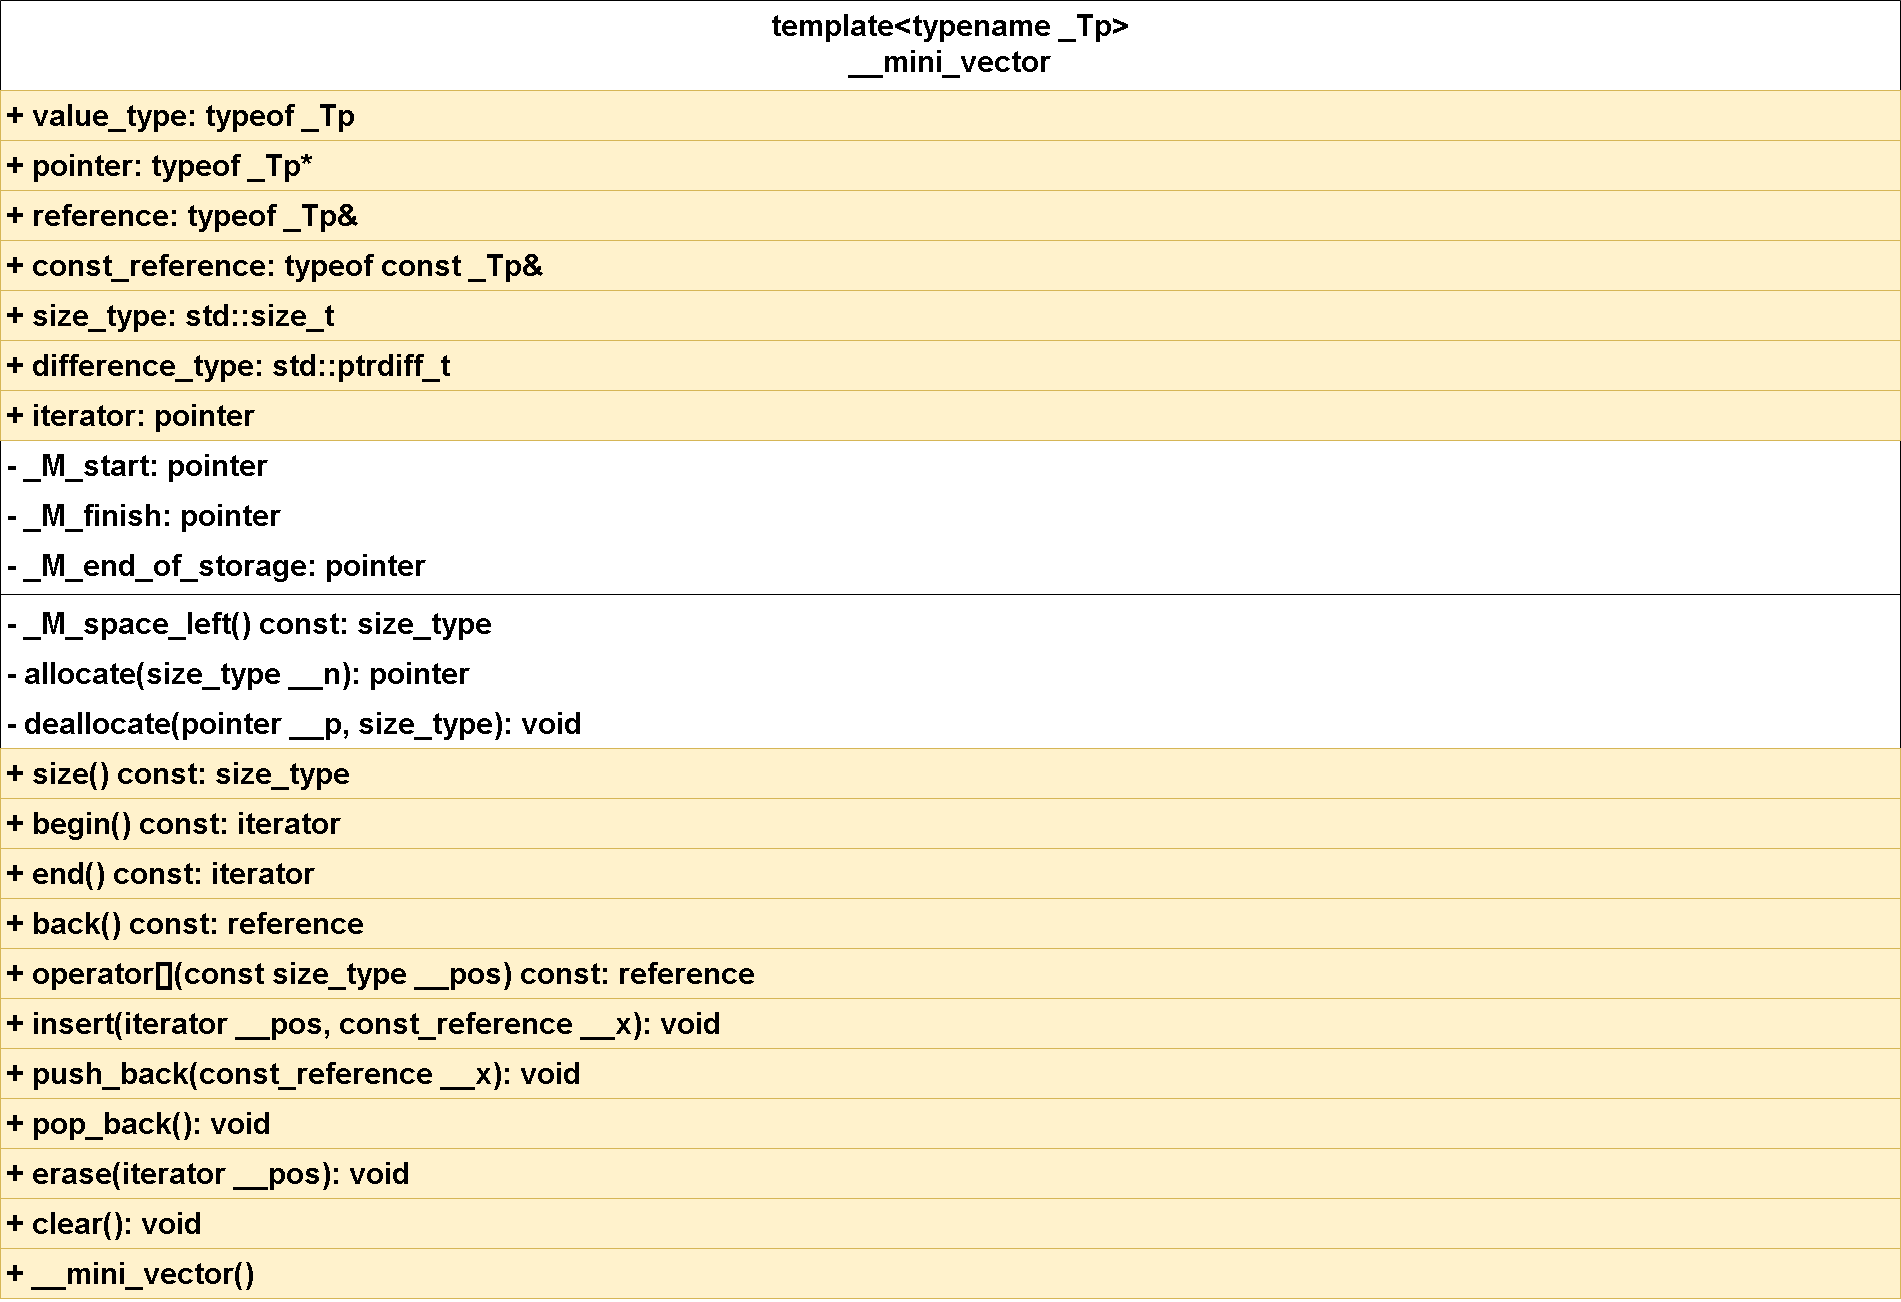

The diagram above was exported from draw.io. Its source (the exported page's mxGraphModel, read from the mxfile embedded in the PNG):
<mxGraphModel dx="3899" dy="-253" grid="1" gridSize="10" guides="1" tooltips="1" connect="1" arrows="1" fold="1" page="1" pageScale="1" pageWidth="827" pageHeight="1169" math="0" shadow="0">
  <root>
    <mxCell id="0" />
    <mxCell id="1" parent="0" />
    <mxCell id="_7NQknpZolwHNuYTtA_h-1" value="template&lt;typename _Tp&gt;&#10;__mini_vector" style="swimlane;fontStyle=1;align=center;verticalAlign=top;childLayout=stackLayout;horizontal=1;startSize=90;horizontalStack=0;resizeParent=1;resizeParentMax=0;resizeLast=0;collapsible=1;marginBottom=0;fontSize=30;" vertex="1" parent="1">
      <mxGeometry x="-1810" y="2000" width="1900" height="1298" as="geometry" />
    </mxCell>
    <mxCell id="_7NQknpZolwHNuYTtA_h-2" value="+ value_type: typeof _Tp" style="text;strokeColor=#d6b656;fillColor=#fff2cc;align=left;verticalAlign=top;spacingLeft=4;spacingRight=4;overflow=hidden;rotatable=0;points=[[0,0.5],[1,0.5]];portConstraint=eastwest;fontSize=30;fontStyle=1" vertex="1" parent="_7NQknpZolwHNuYTtA_h-1">
      <mxGeometry y="90" width="1900" height="50" as="geometry" />
    </mxCell>
    <mxCell id="_7NQknpZolwHNuYTtA_h-3" value="+ pointer: typeof _Tp*" style="text;strokeColor=#d6b656;fillColor=#fff2cc;align=left;verticalAlign=top;spacingLeft=4;spacingRight=4;overflow=hidden;rotatable=0;points=[[0,0.5],[1,0.5]];portConstraint=eastwest;fontSize=30;fontStyle=1" vertex="1" parent="_7NQknpZolwHNuYTtA_h-1">
      <mxGeometry y="140" width="1900" height="50" as="geometry" />
    </mxCell>
    <mxCell id="_7NQknpZolwHNuYTtA_h-4" value="+ reference: typeof _Tp&amp;" style="text;strokeColor=#d6b656;fillColor=#fff2cc;align=left;verticalAlign=top;spacingLeft=4;spacingRight=4;overflow=hidden;rotatable=0;points=[[0,0.5],[1,0.5]];portConstraint=eastwest;fontSize=30;fontStyle=1" vertex="1" parent="_7NQknpZolwHNuYTtA_h-1">
      <mxGeometry y="190" width="1900" height="50" as="geometry" />
    </mxCell>
    <mxCell id="_7NQknpZolwHNuYTtA_h-5" value="+ const_reference: typeof const _Tp&amp;" style="text;strokeColor=#d6b656;fillColor=#fff2cc;align=left;verticalAlign=top;spacingLeft=4;spacingRight=4;overflow=hidden;rotatable=0;points=[[0,0.5],[1,0.5]];portConstraint=eastwest;fontSize=30;fontStyle=1" vertex="1" parent="_7NQknpZolwHNuYTtA_h-1">
      <mxGeometry y="240" width="1900" height="50" as="geometry" />
    </mxCell>
    <mxCell id="_7NQknpZolwHNuYTtA_h-6" value="+ size_type: std::size_t" style="text;strokeColor=#d6b656;fillColor=#fff2cc;align=left;verticalAlign=top;spacingLeft=4;spacingRight=4;overflow=hidden;rotatable=0;points=[[0,0.5],[1,0.5]];portConstraint=eastwest;fontSize=30;fontStyle=1" vertex="1" parent="_7NQknpZolwHNuYTtA_h-1">
      <mxGeometry y="290" width="1900" height="50" as="geometry" />
    </mxCell>
    <mxCell id="_7NQknpZolwHNuYTtA_h-7" value="+ difference_type: std::ptrdiff_t" style="text;strokeColor=#d6b656;fillColor=#fff2cc;align=left;verticalAlign=top;spacingLeft=4;spacingRight=4;overflow=hidden;rotatable=0;points=[[0,0.5],[1,0.5]];portConstraint=eastwest;fontSize=30;fontStyle=1" vertex="1" parent="_7NQknpZolwHNuYTtA_h-1">
      <mxGeometry y="340" width="1900" height="50" as="geometry" />
    </mxCell>
    <mxCell id="_7NQknpZolwHNuYTtA_h-8" value="+ iterator: pointer" style="text;strokeColor=#d6b656;fillColor=#fff2cc;align=left;verticalAlign=top;spacingLeft=4;spacingRight=4;overflow=hidden;rotatable=0;points=[[0,0.5],[1,0.5]];portConstraint=eastwest;fontSize=30;fontStyle=1" vertex="1" parent="_7NQknpZolwHNuYTtA_h-1">
      <mxGeometry y="390" width="1900" height="50" as="geometry" />
    </mxCell>
    <mxCell id="_7NQknpZolwHNuYTtA_h-9" value="- _M_start: pointer" style="text;strokeColor=none;fillColor=none;align=left;verticalAlign=top;spacingLeft=4;spacingRight=4;overflow=hidden;rotatable=0;points=[[0,0.5],[1,0.5]];portConstraint=eastwest;fontSize=30;fontStyle=1" vertex="1" parent="_7NQknpZolwHNuYTtA_h-1">
      <mxGeometry y="440" width="1900" height="50" as="geometry" />
    </mxCell>
    <mxCell id="_7NQknpZolwHNuYTtA_h-10" value="- _M_finish: pointer" style="text;strokeColor=none;fillColor=none;align=left;verticalAlign=top;spacingLeft=4;spacingRight=4;overflow=hidden;rotatable=0;points=[[0,0.5],[1,0.5]];portConstraint=eastwest;fontSize=30;fontStyle=1" vertex="1" parent="_7NQknpZolwHNuYTtA_h-1">
      <mxGeometry y="490" width="1900" height="50" as="geometry" />
    </mxCell>
    <mxCell id="_7NQknpZolwHNuYTtA_h-11" value="- _M_end_of_storage: pointer" style="text;strokeColor=none;fillColor=none;align=left;verticalAlign=top;spacingLeft=4;spacingRight=4;overflow=hidden;rotatable=0;points=[[0,0.5],[1,0.5]];portConstraint=eastwest;fontSize=30;fontStyle=1" vertex="1" parent="_7NQknpZolwHNuYTtA_h-1">
      <mxGeometry y="540" width="1900" height="50" as="geometry" />
    </mxCell>
    <mxCell id="_7NQknpZolwHNuYTtA_h-12" value="" style="line;strokeWidth=1;fillColor=none;align=left;verticalAlign=middle;spacingTop=-1;spacingLeft=3;spacingRight=3;rotatable=0;labelPosition=right;points=[];portConstraint=eastwest;strokeColor=inherit;fontSize=30;fontStyle=1" vertex="1" parent="_7NQknpZolwHNuYTtA_h-1">
      <mxGeometry y="590" width="1900" height="8" as="geometry" />
    </mxCell>
    <mxCell id="_7NQknpZolwHNuYTtA_h-13" value="- _M_space_left() const: size_type" style="text;align=left;verticalAlign=top;spacingLeft=4;spacingRight=4;overflow=hidden;rotatable=0;points=[[0,0.5],[1,0.5]];portConstraint=eastwest;fontSize=30;fontStyle=1" vertex="1" parent="_7NQknpZolwHNuYTtA_h-1">
      <mxGeometry y="598" width="1900" height="50" as="geometry" />
    </mxCell>
    <mxCell id="_7NQknpZolwHNuYTtA_h-14" value="- allocate(size_type __n): pointer" style="text;align=left;verticalAlign=top;spacingLeft=4;spacingRight=4;overflow=hidden;rotatable=0;points=[[0,0.5],[1,0.5]];portConstraint=eastwest;fontSize=30;fontStyle=1" vertex="1" parent="_7NQknpZolwHNuYTtA_h-1">
      <mxGeometry y="648" width="1900" height="50" as="geometry" />
    </mxCell>
    <mxCell id="_7NQknpZolwHNuYTtA_h-15" value="- deallocate(pointer __p, size_type): void" style="text;align=left;verticalAlign=top;spacingLeft=4;spacingRight=4;overflow=hidden;rotatable=0;points=[[0,0.5],[1,0.5]];portConstraint=eastwest;fontSize=30;fontStyle=1" vertex="1" parent="_7NQknpZolwHNuYTtA_h-1">
      <mxGeometry y="698" width="1900" height="50" as="geometry" />
    </mxCell>
    <mxCell id="_7NQknpZolwHNuYTtA_h-16" value="+ size() const: size_type" style="text;align=left;verticalAlign=top;spacingLeft=4;spacingRight=4;overflow=hidden;rotatable=0;points=[[0,0.5],[1,0.5]];portConstraint=eastwest;fontSize=30;fontStyle=1;fillColor=#fff2cc;strokeColor=#d6b656;" vertex="1" parent="_7NQknpZolwHNuYTtA_h-1">
      <mxGeometry y="748" width="1900" height="50" as="geometry" />
    </mxCell>
    <mxCell id="_7NQknpZolwHNuYTtA_h-17" value="+ begin() const: iterator" style="text;align=left;verticalAlign=top;spacingLeft=4;spacingRight=4;overflow=hidden;rotatable=0;points=[[0,0.5],[1,0.5]];portConstraint=eastwest;fontSize=30;fontStyle=1;fillColor=#fff2cc;strokeColor=#d6b656;" vertex="1" parent="_7NQknpZolwHNuYTtA_h-1">
      <mxGeometry y="798" width="1900" height="50" as="geometry" />
    </mxCell>
    <mxCell id="_7NQknpZolwHNuYTtA_h-18" value="+ end() const: iterator" style="text;align=left;verticalAlign=top;spacingLeft=4;spacingRight=4;overflow=hidden;rotatable=0;points=[[0,0.5],[1,0.5]];portConstraint=eastwest;fontSize=30;fontStyle=1;fillColor=#fff2cc;strokeColor=#d6b656;" vertex="1" parent="_7NQknpZolwHNuYTtA_h-1">
      <mxGeometry y="848" width="1900" height="50" as="geometry" />
    </mxCell>
    <mxCell id="_7NQknpZolwHNuYTtA_h-19" value="+ back() const: reference" style="text;align=left;verticalAlign=top;spacingLeft=4;spacingRight=4;overflow=hidden;rotatable=0;points=[[0,0.5],[1,0.5]];portConstraint=eastwest;fontSize=30;fontStyle=1;fillColor=#fff2cc;strokeColor=#d6b656;" vertex="1" parent="_7NQknpZolwHNuYTtA_h-1">
      <mxGeometry y="898" width="1900" height="50" as="geometry" />
    </mxCell>
    <mxCell id="_7NQknpZolwHNuYTtA_h-20" value="+ operator[](const size_type __pos) const: reference" style="text;align=left;verticalAlign=top;spacingLeft=4;spacingRight=4;overflow=hidden;rotatable=0;points=[[0,0.5],[1,0.5]];portConstraint=eastwest;fontSize=30;fontStyle=1;fillColor=#fff2cc;strokeColor=#d6b656;" vertex="1" parent="_7NQknpZolwHNuYTtA_h-1">
      <mxGeometry y="948" width="1900" height="50" as="geometry" />
    </mxCell>
    <mxCell id="_7NQknpZolwHNuYTtA_h-21" value="+ insert(iterator __pos, const_reference __x): void" style="text;align=left;verticalAlign=top;spacingLeft=4;spacingRight=4;overflow=hidden;rotatable=0;points=[[0,0.5],[1,0.5]];portConstraint=eastwest;fontSize=30;fontStyle=1;fillColor=#fff2cc;strokeColor=#d6b656;" vertex="1" parent="_7NQknpZolwHNuYTtA_h-1">
      <mxGeometry y="998" width="1900" height="50" as="geometry" />
    </mxCell>
    <mxCell id="_7NQknpZolwHNuYTtA_h-22" value="+ push_back(const_reference __x): void" style="text;align=left;verticalAlign=top;spacingLeft=4;spacingRight=4;overflow=hidden;rotatable=0;points=[[0,0.5],[1,0.5]];portConstraint=eastwest;fontSize=30;fontStyle=1;fillColor=#fff2cc;strokeColor=#d6b656;" vertex="1" parent="_7NQknpZolwHNuYTtA_h-1">
      <mxGeometry y="1048" width="1900" height="50" as="geometry" />
    </mxCell>
    <mxCell id="_7NQknpZolwHNuYTtA_h-23" value="+ pop_back(): void" style="text;align=left;verticalAlign=top;spacingLeft=4;spacingRight=4;overflow=hidden;rotatable=0;points=[[0,0.5],[1,0.5]];portConstraint=eastwest;fontSize=30;fontStyle=1;fillColor=#fff2cc;strokeColor=#d6b656;" vertex="1" parent="_7NQknpZolwHNuYTtA_h-1">
      <mxGeometry y="1098" width="1900" height="50" as="geometry" />
    </mxCell>
    <mxCell id="_7NQknpZolwHNuYTtA_h-24" value="+ erase(iterator __pos): void" style="text;align=left;verticalAlign=top;spacingLeft=4;spacingRight=4;overflow=hidden;rotatable=0;points=[[0,0.5],[1,0.5]];portConstraint=eastwest;fontSize=30;fontStyle=1;fillColor=#fff2cc;strokeColor=#d6b656;" vertex="1" parent="_7NQknpZolwHNuYTtA_h-1">
      <mxGeometry y="1148" width="1900" height="50" as="geometry" />
    </mxCell>
    <mxCell id="_7NQknpZolwHNuYTtA_h-25" value="+ clear(): void" style="text;align=left;verticalAlign=top;spacingLeft=4;spacingRight=4;overflow=hidden;rotatable=0;points=[[0,0.5],[1,0.5]];portConstraint=eastwest;fontSize=30;fontStyle=1;fillColor=#fff2cc;strokeColor=#d6b656;" vertex="1" parent="_7NQknpZolwHNuYTtA_h-1">
      <mxGeometry y="1198" width="1900" height="50" as="geometry" />
    </mxCell>
    <mxCell id="_7NQknpZolwHNuYTtA_h-26" value="+ __mini_vector()" style="text;align=left;verticalAlign=top;spacingLeft=4;spacingRight=4;overflow=hidden;rotatable=0;points=[[0,0.5],[1,0.5]];portConstraint=eastwest;fontSize=30;fontStyle=1;fillColor=#fff2cc;strokeColor=#d6b656;" vertex="1" parent="_7NQknpZolwHNuYTtA_h-1">
      <mxGeometry y="1248" width="1900" height="50" as="geometry" />
    </mxCell>
  </root>
</mxGraphModel>